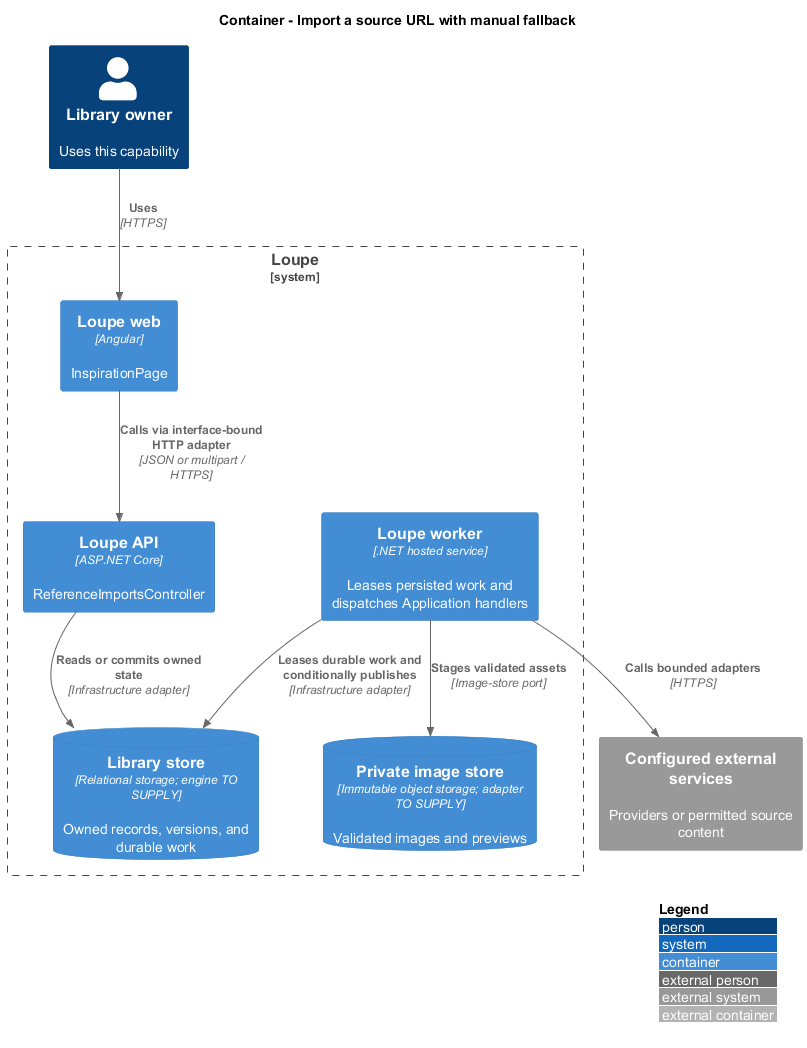

The diagram above was rendered by PlantUML. Its source (embedded in the PNG):
@startuml
!include <C4/C4_Container>
LAYOUT_WITH_LEGEND()
title Container - Import a source URL with manual fallback
Person(owner, "Library owner", "Uses this capability")
System_Boundary(loupe, "Loupe") {
Container(spa, "Loupe web", "Angular", "InspirationPage")
Container(api, "Loupe API", "ASP.NET Core", "ReferenceImportsController")
ContainerDb(db, "Library store", "Relational storage; engine TO SUPPLY", "Owned records, versions, and durable work")
Container(worker, "Loupe worker", ".NET hosted service", "Leases persisted work and dispatches Application handlers")
ContainerDb(images, "Private image store", "Immutable object storage; adapter TO SUPPLY", "Validated images and previews")
}
Rel(owner, spa, "Uses", "HTTPS")
Rel(spa, api, "Calls via interface-bound HTTP adapter", "JSON or multipart / HTTPS")
Rel(api, db, "Reads or commits owned state", "Infrastructure adapter")
Rel(worker, db, "Leases durable work and conditionally publishes", "Infrastructure adapter")
Rel(worker, images, "Stages validated assets", "Image-store port")
System_Ext(external, "Configured external services", "Providers or permitted source content")
Rel(worker, external, "Calls bounded adapters", "HTTPS")
@enduml